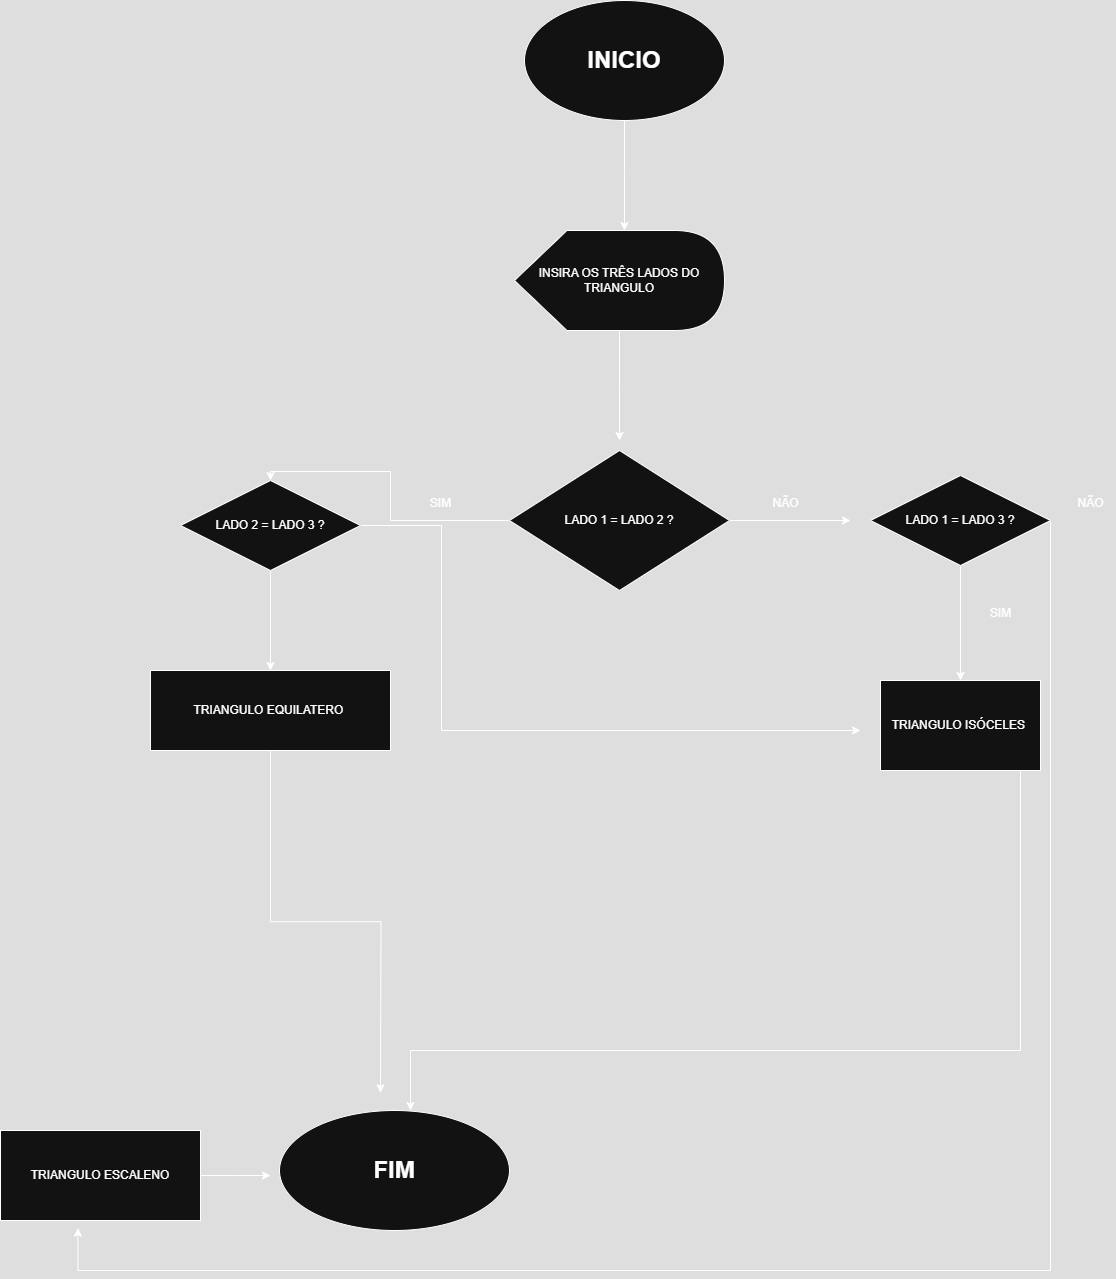

The diagram above was exported from draw.io. Its source (the exported page's mxGraphModel, read from the mxfile embedded in the PNG):
<mxGraphModel dx="1871" dy="527" grid="1" gridSize="10" guides="1" tooltips="1" connect="1" arrows="1" fold="1" page="1" pageScale="1" pageWidth="827" pageHeight="1169" math="0" shadow="0">
  <root>
    <mxCell id="0" />
    <mxCell id="1" parent="0" />
    <mxCell id="4c4CVOrf0qX51pT7ZB43-2" style="edgeStyle=orthogonalEdgeStyle;rounded=0;orthogonalLoop=1;jettySize=auto;html=1;" edge="1" parent="1" source="4c4CVOrf0qX51pT7ZB43-1">
      <mxGeometry relative="1" as="geometry">
        <mxPoint x="414" y="260" as="targetPoint" />
      </mxGeometry>
    </mxCell>
    <mxCell id="4c4CVOrf0qX51pT7ZB43-1" value="&lt;h1&gt;INICIO&lt;/h1&gt;" style="ellipse;whiteSpace=wrap;html=1;" vertex="1" parent="1">
      <mxGeometry x="314" y="30" width="200" height="120" as="geometry" />
    </mxCell>
    <mxCell id="4c4CVOrf0qX51pT7ZB43-4" style="edgeStyle=orthogonalEdgeStyle;rounded=0;orthogonalLoop=1;jettySize=auto;html=1;" edge="1" parent="1" source="4c4CVOrf0qX51pT7ZB43-3">
      <mxGeometry relative="1" as="geometry">
        <mxPoint x="409" y="470" as="targetPoint" />
      </mxGeometry>
    </mxCell>
    <mxCell id="4c4CVOrf0qX51pT7ZB43-3" value="INSIRA OS TRÊS LADOS DO TRIANGULO" style="shape=display;whiteSpace=wrap;html=1;" vertex="1" parent="1">
      <mxGeometry x="304" y="260" width="210" height="100" as="geometry" />
    </mxCell>
    <mxCell id="4c4CVOrf0qX51pT7ZB43-6" style="edgeStyle=orthogonalEdgeStyle;rounded=0;orthogonalLoop=1;jettySize=auto;html=1;" edge="1" parent="1" source="4c4CVOrf0qX51pT7ZB43-5" target="4c4CVOrf0qX51pT7ZB43-10">
      <mxGeometry relative="1" as="geometry">
        <mxPoint x="60" y="460" as="targetPoint" />
        <Array as="points">
          <mxPoint x="180" y="550" />
          <mxPoint x="180" y="501" />
          <mxPoint x="60" y="501" />
        </Array>
      </mxGeometry>
    </mxCell>
    <mxCell id="4c4CVOrf0qX51pT7ZB43-7" style="edgeStyle=orthogonalEdgeStyle;rounded=0;orthogonalLoop=1;jettySize=auto;html=1;" edge="1" parent="1" source="4c4CVOrf0qX51pT7ZB43-5">
      <mxGeometry relative="1" as="geometry">
        <mxPoint x="640" y="550" as="targetPoint" />
      </mxGeometry>
    </mxCell>
    <mxCell id="4c4CVOrf0qX51pT7ZB43-5" value="LADO 1 = LADO 2 ?" style="rhombus;whiteSpace=wrap;html=1;" vertex="1" parent="1">
      <mxGeometry x="299" y="480" width="220" height="140" as="geometry" />
    </mxCell>
    <mxCell id="4c4CVOrf0qX51pT7ZB43-8" value="SIM" style="text;html=1;align=center;verticalAlign=middle;resizable=0;points=[];autosize=1;strokeColor=none;fillColor=none;" vertex="1" parent="1">
      <mxGeometry x="210" y="518" width="40" height="30" as="geometry" />
    </mxCell>
    <mxCell id="4c4CVOrf0qX51pT7ZB43-9" value="NÃO" style="text;html=1;align=center;verticalAlign=middle;resizable=0;points=[];autosize=1;strokeColor=none;fillColor=none;" vertex="1" parent="1">
      <mxGeometry x="550" y="518" width="50" height="30" as="geometry" />
    </mxCell>
    <mxCell id="4c4CVOrf0qX51pT7ZB43-12" style="edgeStyle=orthogonalEdgeStyle;rounded=0;orthogonalLoop=1;jettySize=auto;html=1;" edge="1" parent="1" source="4c4CVOrf0qX51pT7ZB43-10" target="4c4CVOrf0qX51pT7ZB43-13">
      <mxGeometry relative="1" as="geometry">
        <mxPoint x="60" y="710" as="targetPoint" />
      </mxGeometry>
    </mxCell>
    <mxCell id="4c4CVOrf0qX51pT7ZB43-20" style="edgeStyle=orthogonalEdgeStyle;rounded=0;orthogonalLoop=1;jettySize=auto;html=1;" edge="1" parent="1" source="4c4CVOrf0qX51pT7ZB43-10">
      <mxGeometry relative="1" as="geometry">
        <mxPoint x="650" y="760" as="targetPoint" />
        <Array as="points">
          <mxPoint x="231" y="555" />
        </Array>
      </mxGeometry>
    </mxCell>
    <mxCell id="4c4CVOrf0qX51pT7ZB43-10" value="LADO 2 = LADO 3 ?" style="rhombus;whiteSpace=wrap;html=1;" vertex="1" parent="1">
      <mxGeometry x="-30" y="510" width="180" height="90" as="geometry" />
    </mxCell>
    <mxCell id="4c4CVOrf0qX51pT7ZB43-18" style="edgeStyle=orthogonalEdgeStyle;rounded=0;orthogonalLoop=1;jettySize=auto;html=1;" edge="1" parent="1" source="4c4CVOrf0qX51pT7ZB43-11" target="4c4CVOrf0qX51pT7ZB43-19">
      <mxGeometry relative="1" as="geometry">
        <mxPoint x="750" y="740" as="targetPoint" />
      </mxGeometry>
    </mxCell>
    <mxCell id="4c4CVOrf0qX51pT7ZB43-23" style="rounded=0;orthogonalLoop=1;jettySize=auto;html=1;exitX=1;exitY=0.5;exitDx=0;exitDy=0;edgeStyle=elbowEdgeStyle;elbow=vertical;entryX=0.337;entryY=0.973;entryDx=0;entryDy=0;entryPerimeter=0;" edge="1" parent="1" source="4c4CVOrf0qX51pT7ZB43-11">
      <mxGeometry relative="1" as="geometry">
        <mxPoint x="-132.5999999999999" y="1257.57" as="targetPoint" />
        <mxPoint x="840" y="570" as="sourcePoint" />
        <Array as="points">
          <mxPoint x="440" y="1300" />
        </Array>
      </mxGeometry>
    </mxCell>
    <mxCell id="4c4CVOrf0qX51pT7ZB43-11" value="LADO 1 = LADO 3 ?" style="rhombus;whiteSpace=wrap;html=1;" vertex="1" parent="1">
      <mxGeometry x="660" y="505" width="180" height="90" as="geometry" />
    </mxCell>
    <mxCell id="4c4CVOrf0qX51pT7ZB43-14" style="edgeStyle=orthogonalEdgeStyle;rounded=0;orthogonalLoop=1;jettySize=auto;html=1;" edge="1" parent="1" source="4c4CVOrf0qX51pT7ZB43-13">
      <mxGeometry relative="1" as="geometry">
        <mxPoint x="170" y="1122.4000244140625" as="targetPoint" />
      </mxGeometry>
    </mxCell>
    <mxCell id="4c4CVOrf0qX51pT7ZB43-13" value="TRIANGULO EQUILATERO&amp;nbsp;" style="rounded=0;whiteSpace=wrap;html=1;" vertex="1" parent="1">
      <mxGeometry x="-60" y="700" width="240" height="80" as="geometry" />
    </mxCell>
    <mxCell id="4c4CVOrf0qX51pT7ZB43-15" value="&lt;h1&gt;FIM&lt;/h1&gt;" style="ellipse;whiteSpace=wrap;html=1;" vertex="1" parent="1">
      <mxGeometry x="69" y="1140" width="230" height="120" as="geometry" />
    </mxCell>
    <mxCell id="4c4CVOrf0qX51pT7ZB43-17" style="edgeStyle=orthogonalEdgeStyle;rounded=0;orthogonalLoop=1;jettySize=auto;html=1;" edge="1" parent="1" source="4c4CVOrf0qX51pT7ZB43-16">
      <mxGeometry relative="1" as="geometry">
        <mxPoint x="60" y="1205" as="targetPoint" />
      </mxGeometry>
    </mxCell>
    <mxCell id="4c4CVOrf0qX51pT7ZB43-16" value="TRIANGULO ESCALENO" style="rounded=0;whiteSpace=wrap;html=1;" vertex="1" parent="1">
      <mxGeometry x="-210" y="1160" width="200" height="90" as="geometry" />
    </mxCell>
    <mxCell id="4c4CVOrf0qX51pT7ZB43-21" style="edgeStyle=elbowEdgeStyle;rounded=0;orthogonalLoop=1;jettySize=auto;html=1;elbow=vertical;" edge="1" parent="1">
      <mxGeometry relative="1" as="geometry">
        <mxPoint x="200" y="1140" as="targetPoint" />
        <mxPoint x="810" y="765" as="sourcePoint" />
        <Array as="points">
          <mxPoint x="860" y="1080" />
        </Array>
      </mxGeometry>
    </mxCell>
    <mxCell id="4c4CVOrf0qX51pT7ZB43-19" value="TRIANGULO ISÓCELES&amp;nbsp;" style="rounded=0;whiteSpace=wrap;html=1;" vertex="1" parent="1">
      <mxGeometry x="670" y="710" width="160" height="90" as="geometry" />
    </mxCell>
    <mxCell id="4c4CVOrf0qX51pT7ZB43-22" value="SIM" style="text;html=1;align=center;verticalAlign=middle;resizable=0;points=[];autosize=1;strokeColor=none;fillColor=none;" vertex="1" parent="1">
      <mxGeometry x="770" y="628" width="40" height="30" as="geometry" />
    </mxCell>
    <mxCell id="4c4CVOrf0qX51pT7ZB43-24" value="NÃO" style="text;html=1;align=center;verticalAlign=middle;resizable=0;points=[];autosize=1;strokeColor=none;fillColor=none;" vertex="1" parent="1">
      <mxGeometry x="855" y="518" width="50" height="30" as="geometry" />
    </mxCell>
  </root>
</mxGraphModel>